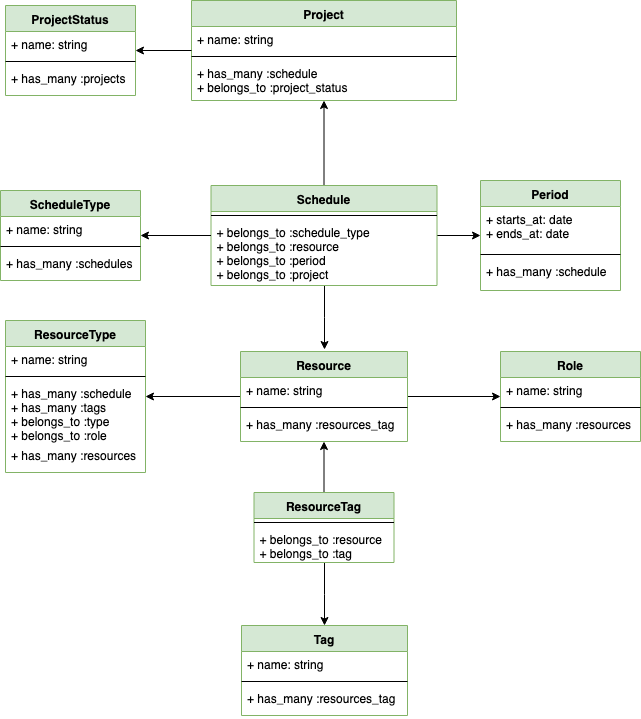

The diagram above was exported from draw.io. Its source (the exported page's mxGraphModel, read from the mxfile embedded in the PNG):
<mxGraphModel dx="1158" dy="766" grid="1" gridSize="10" guides="1" tooltips="1" connect="1" arrows="1" fold="1" page="1" pageScale="1" pageWidth="827" pageHeight="1169" math="0" shadow="0">
  <root>
    <mxCell id="0" />
    <mxCell id="1" parent="0" />
    <mxCell id="b67af796-59f8-982b-5b6f-2d5c4c138eef-21" value="Project" style="swimlane;fontStyle=1;align=center;verticalAlign=top;childLayout=stackLayout;horizontal=1;startSize=26;horizontalStack=0;resizeParent=1;resizeParentMax=0;resizeLast=0;collapsible=1;marginBottom=0;fillColor=#d5e8d4;strokeColor=#82b366;" parent="1" vertex="1">
      <mxGeometry x="281" y="31" width="265" height="100" as="geometry" />
    </mxCell>
    <mxCell id="b67af796-59f8-982b-5b6f-2d5c4c138eef-22" value="+ name: string" style="text;strokeColor=none;fillColor=none;align=left;verticalAlign=top;spacingLeft=4;spacingRight=4;overflow=hidden;rotatable=0;points=[[0,0.5],[1,0.5]];portConstraint=eastwest;" parent="b67af796-59f8-982b-5b6f-2d5c4c138eef-21" vertex="1">
      <mxGeometry y="26" width="265" height="26" as="geometry" />
    </mxCell>
    <mxCell id="b67af796-59f8-982b-5b6f-2d5c4c138eef-23" value="" style="line;strokeWidth=1;fillColor=none;align=left;verticalAlign=middle;spacingTop=-1;spacingLeft=3;spacingRight=3;rotatable=0;labelPosition=right;points=[];portConstraint=eastwest;" parent="b67af796-59f8-982b-5b6f-2d5c4c138eef-21" vertex="1">
      <mxGeometry y="52" width="265" height="8" as="geometry" />
    </mxCell>
    <mxCell id="b67af796-59f8-982b-5b6f-2d5c4c138eef-24" value="+ has_many :schedule&#10;+ belongs_to :project_status&#10;&#10;" style="text;strokeColor=none;fillColor=none;align=left;verticalAlign=top;spacingLeft=4;spacingRight=4;overflow=hidden;rotatable=0;points=[[0,0.5],[1,0.5]];portConstraint=eastwest;" parent="b67af796-59f8-982b-5b6f-2d5c4c138eef-21" vertex="1">
      <mxGeometry y="60" width="265" height="40" as="geometry" />
    </mxCell>
    <mxCell id="b67af796-59f8-982b-5b6f-2d5c4c138eef-33" style="edgeStyle=orthogonalEdgeStyle;rounded=0;html=1;jettySize=auto;orthogonalLoop=1;" parent="1" source="b67af796-59f8-982b-5b6f-2d5c4c138eef-25" target="b67af796-59f8-982b-5b6f-2d5c4c138eef-21" edge="1">
      <mxGeometry relative="1" as="geometry" />
    </mxCell>
    <mxCell id="b67af796-59f8-982b-5b6f-2d5c4c138eef-34" style="edgeStyle=orthogonalEdgeStyle;rounded=0;html=1;jettySize=auto;orthogonalLoop=1;" parent="1" source="b67af796-59f8-982b-5b6f-2d5c4c138eef-25" edge="1">
      <mxGeometry relative="1" as="geometry">
        <mxPoint x="414" y="380" as="targetPoint" />
      </mxGeometry>
    </mxCell>
    <mxCell id="mIcKjXaI1MmpYUm7_mdQ-1" style="edgeStyle=orthogonalEdgeStyle;rounded=0;html=1;jettySize=auto;orthogonalLoop=1;" parent="1" source="b67af796-59f8-982b-5b6f-2d5c4c138eef-25" target="hJEdWaf4USUambh5nNmp-11" edge="1">
      <mxGeometry relative="1" as="geometry" />
    </mxCell>
    <mxCell id="b67af796-59f8-982b-5b6f-2d5c4c138eef-25" value="Schedule" style="swimlane;fontStyle=1;align=center;verticalAlign=top;childLayout=stackLayout;horizontal=1;startSize=26;horizontalStack=0;resizeParent=1;resizeParentMax=0;resizeLast=0;collapsible=1;marginBottom=0;fillColor=#d5e8d4;strokeColor=#82b366;" parent="1" vertex="1">
      <mxGeometry x="300.5" y="216" width="226" height="100" as="geometry" />
    </mxCell>
    <mxCell id="b67af796-59f8-982b-5b6f-2d5c4c138eef-27" value="" style="line;strokeWidth=1;fillColor=none;align=left;verticalAlign=middle;spacingTop=-1;spacingLeft=3;spacingRight=3;rotatable=0;labelPosition=right;points=[];portConstraint=eastwest;" parent="b67af796-59f8-982b-5b6f-2d5c4c138eef-25" vertex="1">
      <mxGeometry y="26" width="226" height="8" as="geometry" />
    </mxCell>
    <mxCell id="b67af796-59f8-982b-5b6f-2d5c4c138eef-28" value="+ belongs_to :schedule_type&#10;+ belongs_to :resource&#10;+ belongs_to :period&#10;+ belongs_to :project&#10;&#10;" style="text;strokeColor=none;fillColor=none;align=left;verticalAlign=top;spacingLeft=4;spacingRight=4;overflow=hidden;rotatable=0;points=[[0,0.5],[1,0.5]];portConstraint=eastwest;" parent="b67af796-59f8-982b-5b6f-2d5c4c138eef-25" vertex="1">
      <mxGeometry y="34" width="226" height="66" as="geometry" />
    </mxCell>
    <mxCell id="hJEdWaf4USUambh5nNmp-5" style="edgeStyle=orthogonalEdgeStyle;rounded=0;html=1;jettySize=auto;orthogonalLoop=1;" parent="1" source="b67af796-59f8-982b-5b6f-2d5c4c138eef-21" target="hJEdWaf4USUambh5nNmp-1" edge="1">
      <mxGeometry relative="1" as="geometry" />
    </mxCell>
    <mxCell id="hJEdWaf4USUambh5nNmp-1" value="ProjectStatus" style="swimlane;fontStyle=1;align=center;verticalAlign=top;childLayout=stackLayout;horizontal=1;startSize=26;horizontalStack=0;resizeParent=1;resizeParentMax=0;resizeLast=0;collapsible=1;marginBottom=0;fillColor=#d5e8d4;strokeColor=#82b366;" parent="1" vertex="1">
      <mxGeometry x="95" y="36" width="130" height="90" as="geometry" />
    </mxCell>
    <mxCell id="hJEdWaf4USUambh5nNmp-2" value="+ name: string" style="text;strokeColor=none;fillColor=none;align=left;verticalAlign=top;spacingLeft=4;spacingRight=4;overflow=hidden;rotatable=0;points=[[0,0.5],[1,0.5]];portConstraint=eastwest;" parent="hJEdWaf4USUambh5nNmp-1" vertex="1">
      <mxGeometry y="26" width="130" height="26" as="geometry" />
    </mxCell>
    <mxCell id="hJEdWaf4USUambh5nNmp-3" value="" style="line;strokeWidth=1;fillColor=none;align=left;verticalAlign=middle;spacingTop=-1;spacingLeft=3;spacingRight=3;rotatable=0;labelPosition=right;points=[];portConstraint=eastwest;" parent="hJEdWaf4USUambh5nNmp-1" vertex="1">
      <mxGeometry y="52" width="130" height="8" as="geometry" />
    </mxCell>
    <mxCell id="hJEdWaf4USUambh5nNmp-4" value="+ has_many :projects&#10;" style="text;strokeColor=none;fillColor=none;align=left;verticalAlign=top;spacingLeft=4;spacingRight=4;overflow=hidden;rotatable=0;points=[[0,0.5],[1,0.5]];portConstraint=eastwest;" parent="hJEdWaf4USUambh5nNmp-1" vertex="1">
      <mxGeometry y="60" width="130" height="30" as="geometry" />
    </mxCell>
    <mxCell id="hJEdWaf4USUambh5nNmp-10" style="edgeStyle=orthogonalEdgeStyle;rounded=0;html=1;jettySize=auto;orthogonalLoop=1;" parent="1" source="b67af796-59f8-982b-5b6f-2d5c4c138eef-25" target="hJEdWaf4USUambh5nNmp-6" edge="1">
      <mxGeometry relative="1" as="geometry" />
    </mxCell>
    <mxCell id="hJEdWaf4USUambh5nNmp-6" value="ScheduleType" style="swimlane;fontStyle=1;align=center;verticalAlign=top;childLayout=stackLayout;horizontal=1;startSize=26;horizontalStack=0;resizeParent=1;resizeParentMax=0;resizeLast=0;collapsible=1;marginBottom=0;fillColor=#d5e8d4;strokeColor=#82b366;" parent="1" vertex="1">
      <mxGeometry x="90" y="221" width="140" height="90" as="geometry" />
    </mxCell>
    <mxCell id="hJEdWaf4USUambh5nNmp-7" value="+ name: string" style="text;strokeColor=none;fillColor=none;align=left;verticalAlign=top;spacingLeft=4;spacingRight=4;overflow=hidden;rotatable=0;points=[[0,0.5],[1,0.5]];portConstraint=eastwest;" parent="hJEdWaf4USUambh5nNmp-6" vertex="1">
      <mxGeometry y="26" width="140" height="26" as="geometry" />
    </mxCell>
    <mxCell id="hJEdWaf4USUambh5nNmp-8" value="" style="line;strokeWidth=1;fillColor=none;align=left;verticalAlign=middle;spacingTop=-1;spacingLeft=3;spacingRight=3;rotatable=0;labelPosition=right;points=[];portConstraint=eastwest;" parent="hJEdWaf4USUambh5nNmp-6" vertex="1">
      <mxGeometry y="52" width="140" height="8" as="geometry" />
    </mxCell>
    <mxCell id="hJEdWaf4USUambh5nNmp-9" value="+ has_many :schedules&#10;" style="text;strokeColor=none;fillColor=none;align=left;verticalAlign=top;spacingLeft=4;spacingRight=4;overflow=hidden;rotatable=0;points=[[0,0.5],[1,0.5]];portConstraint=eastwest;" parent="hJEdWaf4USUambh5nNmp-6" vertex="1">
      <mxGeometry y="60" width="140" height="30" as="geometry" />
    </mxCell>
    <mxCell id="hJEdWaf4USUambh5nNmp-11" value="Period" style="swimlane;fontStyle=1;align=center;verticalAlign=top;childLayout=stackLayout;horizontal=1;startSize=26;horizontalStack=0;resizeParent=1;resizeParentMax=0;resizeLast=0;collapsible=1;marginBottom=0;fillColor=#d5e8d4;strokeColor=#82b366;" parent="1" vertex="1">
      <mxGeometry x="570" y="211" width="140" height="110" as="geometry" />
    </mxCell>
    <mxCell id="hJEdWaf4USUambh5nNmp-12" value="+ starts_at: date&#10;+ ends_at: date&#10;" style="text;strokeColor=none;fillColor=none;align=left;verticalAlign=top;spacingLeft=4;spacingRight=4;overflow=hidden;rotatable=0;points=[[0,0.5],[1,0.5]];portConstraint=eastwest;" parent="hJEdWaf4USUambh5nNmp-11" vertex="1">
      <mxGeometry y="26" width="140" height="44" as="geometry" />
    </mxCell>
    <mxCell id="hJEdWaf4USUambh5nNmp-13" value="" style="line;strokeWidth=1;fillColor=none;align=left;verticalAlign=middle;spacingTop=-1;spacingLeft=3;spacingRight=3;rotatable=0;labelPosition=right;points=[];portConstraint=eastwest;" parent="hJEdWaf4USUambh5nNmp-11" vertex="1">
      <mxGeometry y="70" width="140" height="8" as="geometry" />
    </mxCell>
    <mxCell id="hJEdWaf4USUambh5nNmp-14" value="+ has_many :schedule&#10;&#10;" style="text;strokeColor=none;fillColor=none;align=left;verticalAlign=top;spacingLeft=4;spacingRight=4;overflow=hidden;rotatable=0;points=[[0,0.5],[1,0.5]];portConstraint=eastwest;" parent="hJEdWaf4USUambh5nNmp-11" vertex="1">
      <mxGeometry y="78" width="140" height="32" as="geometry" />
    </mxCell>
    <mxCell id="HPgwXFPSPbeb4zZXtHtR-1" value="ResourceType" style="swimlane;fontStyle=1;align=center;verticalAlign=top;childLayout=stackLayout;horizontal=1;startSize=26;horizontalStack=0;resizeParent=1;resizeParentMax=0;resizeLast=0;collapsible=1;marginBottom=0;fillColor=#d5e8d4;strokeColor=#82b366;" parent="1" vertex="1">
      <mxGeometry x="95" y="351" width="140" height="152" as="geometry" />
    </mxCell>
    <mxCell id="HPgwXFPSPbeb4zZXtHtR-2" value="+ name: string" style="text;strokeColor=none;fillColor=none;align=left;verticalAlign=top;spacingLeft=4;spacingRight=4;overflow=hidden;rotatable=0;points=[[0,0.5],[1,0.5]];portConstraint=eastwest;" parent="HPgwXFPSPbeb4zZXtHtR-1" vertex="1">
      <mxGeometry y="26" width="140" height="26" as="geometry" />
    </mxCell>
    <mxCell id="HPgwXFPSPbeb4zZXtHtR-3" value="" style="line;strokeWidth=1;fillColor=none;align=left;verticalAlign=middle;spacingTop=-1;spacingLeft=3;spacingRight=3;rotatable=0;labelPosition=right;points=[];portConstraint=eastwest;" parent="HPgwXFPSPbeb4zZXtHtR-1" vertex="1">
      <mxGeometry y="52" width="140" height="8" as="geometry" />
    </mxCell>
    <mxCell id="b67af796-59f8-982b-5b6f-2d5c4c138eef-32" value="+ has_many :schedule&#10;+ has_many :tags&#10;+ belongs_to :type&#10;+ belongs_to :role&#10;" style="text;strokeColor=none;fillColor=none;align=left;verticalAlign=top;spacingLeft=4;spacingRight=4;overflow=hidden;rotatable=0;points=[[0,0.5],[1,0.5]];portConstraint=eastwest;" parent="HPgwXFPSPbeb4zZXtHtR-1" vertex="1">
      <mxGeometry y="60" width="140" height="62" as="geometry" />
    </mxCell>
    <mxCell id="HPgwXFPSPbeb4zZXtHtR-4" value="+ has_many :resources&#10;" style="text;strokeColor=none;fillColor=none;align=left;verticalAlign=top;spacingLeft=4;spacingRight=4;overflow=hidden;rotatable=0;points=[[0,0.5],[1,0.5]];portConstraint=eastwest;" parent="HPgwXFPSPbeb4zZXtHtR-1" vertex="1">
      <mxGeometry y="122" width="140" height="30" as="geometry" />
    </mxCell>
    <mxCell id="HPgwXFPSPbeb4zZXtHtR-6" value="Role" style="swimlane;fontStyle=1;align=center;verticalAlign=top;childLayout=stackLayout;horizontal=1;startSize=26;horizontalStack=0;resizeParent=1;resizeParentMax=0;resizeLast=0;collapsible=1;marginBottom=0;fillColor=#d5e8d4;strokeColor=#82b366;" parent="1" vertex="1">
      <mxGeometry x="590" y="382" width="140" height="90" as="geometry" />
    </mxCell>
    <mxCell id="HPgwXFPSPbeb4zZXtHtR-7" value="+ name: string" style="text;strokeColor=none;fillColor=none;align=left;verticalAlign=top;spacingLeft=4;spacingRight=4;overflow=hidden;rotatable=0;points=[[0,0.5],[1,0.5]];portConstraint=eastwest;" parent="HPgwXFPSPbeb4zZXtHtR-6" vertex="1">
      <mxGeometry y="26" width="140" height="26" as="geometry" />
    </mxCell>
    <mxCell id="HPgwXFPSPbeb4zZXtHtR-8" value="" style="line;strokeWidth=1;fillColor=none;align=left;verticalAlign=middle;spacingTop=-1;spacingLeft=3;spacingRight=3;rotatable=0;labelPosition=right;points=[];portConstraint=eastwest;" parent="HPgwXFPSPbeb4zZXtHtR-6" vertex="1">
      <mxGeometry y="52" width="140" height="8" as="geometry" />
    </mxCell>
    <mxCell id="HPgwXFPSPbeb4zZXtHtR-9" value="+ has_many :resources&#10;" style="text;strokeColor=none;fillColor=none;align=left;verticalAlign=top;spacingLeft=4;spacingRight=4;overflow=hidden;rotatable=0;points=[[0,0.5],[1,0.5]];portConstraint=eastwest;" parent="HPgwXFPSPbeb4zZXtHtR-6" vertex="1">
      <mxGeometry y="60" width="140" height="30" as="geometry" />
    </mxCell>
    <mxCell id="BT5Rioe_RHYOlO8bIlZM-5" value="Tag" style="swimlane;fontStyle=1;align=center;verticalAlign=top;childLayout=stackLayout;horizontal=1;startSize=26;horizontalStack=0;resizeParent=1;resizeParentMax=0;resizeLast=0;collapsible=1;marginBottom=0;fillColor=#d5e8d4;strokeColor=#82b366;" parent="1" vertex="1">
      <mxGeometry x="331" y="656" width="166" height="90" as="geometry" />
    </mxCell>
    <mxCell id="BT5Rioe_RHYOlO8bIlZM-6" value="+ name: string" style="text;strokeColor=none;fillColor=none;align=left;verticalAlign=top;spacingLeft=4;spacingRight=4;overflow=hidden;rotatable=0;points=[[0,0.5],[1,0.5]];portConstraint=eastwest;" parent="BT5Rioe_RHYOlO8bIlZM-5" vertex="1">
      <mxGeometry y="26" width="166" height="26" as="geometry" />
    </mxCell>
    <mxCell id="BT5Rioe_RHYOlO8bIlZM-7" value="" style="line;strokeWidth=1;fillColor=none;align=left;verticalAlign=middle;spacingTop=-1;spacingLeft=3;spacingRight=3;rotatable=0;labelPosition=right;points=[];portConstraint=eastwest;" parent="BT5Rioe_RHYOlO8bIlZM-5" vertex="1">
      <mxGeometry y="52" width="166" height="8" as="geometry" />
    </mxCell>
    <mxCell id="BT5Rioe_RHYOlO8bIlZM-8" value="+ has_many :resources_tag&#10;&#10;" style="text;strokeColor=none;fillColor=none;align=left;verticalAlign=top;spacingLeft=4;spacingRight=4;overflow=hidden;rotatable=0;points=[[0,0.5],[1,0.5]];portConstraint=eastwest;" parent="BT5Rioe_RHYOlO8bIlZM-5" vertex="1">
      <mxGeometry y="60" width="166" height="30" as="geometry" />
    </mxCell>
    <mxCell id="gnkANk0Nwosas5rlxR0o-14" style="edgeStyle=orthogonalEdgeStyle;rounded=0;html=1;jettySize=auto;orthogonalLoop=1;" parent="1" source="gnkANk0Nwosas5rlxR0o-1" target="gnkANk0Nwosas5rlxR0o-7" edge="1">
      <mxGeometry relative="1" as="geometry" />
    </mxCell>
    <mxCell id="gnkANk0Nwosas5rlxR0o-15" style="edgeStyle=orthogonalEdgeStyle;rounded=0;html=1;jettySize=auto;orthogonalLoop=1;" parent="1" source="gnkANk0Nwosas5rlxR0o-1" target="BT5Rioe_RHYOlO8bIlZM-5" edge="1">
      <mxGeometry relative="1" as="geometry" />
    </mxCell>
    <mxCell id="gnkANk0Nwosas5rlxR0o-1" value="ResourceTag" style="swimlane;fontStyle=1;align=center;verticalAlign=top;childLayout=stackLayout;horizontal=1;startSize=26;horizontalStack=0;resizeParent=1;resizeParentMax=0;resizeLast=0;collapsible=1;marginBottom=0;fillColor=#d5e8d4;strokeColor=#82b366;" parent="1" vertex="1">
      <mxGeometry x="343.5" y="523" width="140" height="70" as="geometry" />
    </mxCell>
    <mxCell id="gnkANk0Nwosas5rlxR0o-3" value="" style="line;strokeWidth=1;fillColor=none;align=left;verticalAlign=middle;spacingTop=-1;spacingLeft=3;spacingRight=3;rotatable=0;labelPosition=right;points=[];portConstraint=eastwest;" parent="gnkANk0Nwosas5rlxR0o-1" vertex="1">
      <mxGeometry y="26" width="140" height="8" as="geometry" />
    </mxCell>
    <mxCell id="gnkANk0Nwosas5rlxR0o-4" value="+ belongs_to :resource&#10;+ belongs_to :tag&#10;&#10;" style="text;strokeColor=none;fillColor=none;align=left;verticalAlign=top;spacingLeft=4;spacingRight=4;overflow=hidden;rotatable=0;points=[[0,0.5],[1,0.5]];portConstraint=eastwest;" parent="gnkANk0Nwosas5rlxR0o-1" vertex="1">
      <mxGeometry y="34" width="140" height="36" as="geometry" />
    </mxCell>
    <mxCell id="gnkANk0Nwosas5rlxR0o-11" style="edgeStyle=orthogonalEdgeStyle;rounded=0;html=1;jettySize=auto;orthogonalLoop=1;" parent="1" source="gnkANk0Nwosas5rlxR0o-7" target="HPgwXFPSPbeb4zZXtHtR-1" edge="1">
      <mxGeometry relative="1" as="geometry" />
    </mxCell>
    <mxCell id="gnkANk0Nwosas5rlxR0o-13" style="edgeStyle=orthogonalEdgeStyle;rounded=0;html=1;jettySize=auto;orthogonalLoop=1;" parent="1" source="gnkANk0Nwosas5rlxR0o-7" target="HPgwXFPSPbeb4zZXtHtR-6" edge="1">
      <mxGeometry relative="1" as="geometry" />
    </mxCell>
    <mxCell id="gnkANk0Nwosas5rlxR0o-7" value="Resource" style="swimlane;fontStyle=1;align=center;verticalAlign=top;childLayout=stackLayout;horizontal=1;startSize=26;horizontalStack=0;resizeParent=1;resizeParentMax=0;resizeLast=0;collapsible=1;marginBottom=0;fillColor=#d5e8d4;strokeColor=#82b366;" parent="1" vertex="1">
      <mxGeometry x="330" y="382" width="167" height="90" as="geometry" />
    </mxCell>
    <mxCell id="gnkANk0Nwosas5rlxR0o-8" value="+ name: string" style="text;strokeColor=none;fillColor=none;align=left;verticalAlign=top;spacingLeft=4;spacingRight=4;overflow=hidden;rotatable=0;points=[[0,0.5],[1,0.5]];portConstraint=eastwest;" parent="gnkANk0Nwosas5rlxR0o-7" vertex="1">
      <mxGeometry y="26" width="167" height="26" as="geometry" />
    </mxCell>
    <mxCell id="gnkANk0Nwosas5rlxR0o-9" value="" style="line;strokeWidth=1;fillColor=none;align=left;verticalAlign=middle;spacingTop=-1;spacingLeft=3;spacingRight=3;rotatable=0;labelPosition=right;points=[];portConstraint=eastwest;" parent="gnkANk0Nwosas5rlxR0o-7" vertex="1">
      <mxGeometry y="52" width="167" height="8" as="geometry" />
    </mxCell>
    <mxCell id="gnkANk0Nwosas5rlxR0o-10" value="+ has_many :resources_tag&#10;" style="text;strokeColor=none;fillColor=none;align=left;verticalAlign=top;spacingLeft=4;spacingRight=4;overflow=hidden;rotatable=0;points=[[0,0.5],[1,0.5]];portConstraint=eastwest;" parent="gnkANk0Nwosas5rlxR0o-7" vertex="1">
      <mxGeometry y="60" width="167" height="30" as="geometry" />
    </mxCell>
  </root>
</mxGraphModel>